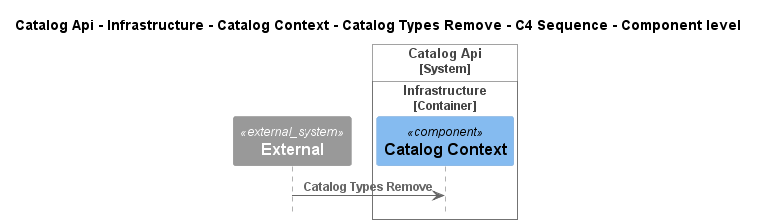

The diagram above was rendered by PlantUML. Its source (embedded in the PNG):
@startuml
!pragma layout smetana
!include ..\..\..\..\..\..\..\..\..\..\..\.c4s\C4_Sequence.puml

title Catalog Api - Infrastructure - Catalog Context - Catalog Types Remove - C4 Sequence - Component level

System_Ext(C4InterFlow.SoftwareSystems.ExternalSystem, "External", "")

System_Boundary(dotnet.eShop.Architecture.SoftwareSystems.CatalogApi, "Catalog Api")
    
Container_Boundary(dotnet.eShop.Architecture.SoftwareSystems.CatalogApi.Containers.Infrastructure, "Infrastructure")
    Component(dotnet.eShop.Architecture.SoftwareSystems.CatalogApi.Containers.Infrastructure.Components.CatalogContext, "Catalog Context", "", "")
Boundary_End()
Boundary_End()

Rel(C4InterFlow.SoftwareSystems.ExternalSystem, dotnet.eShop.Architecture.SoftwareSystems.CatalogApi.Containers.Infrastructure.Components.CatalogContext, "Catalog Types Remove")


@enduml